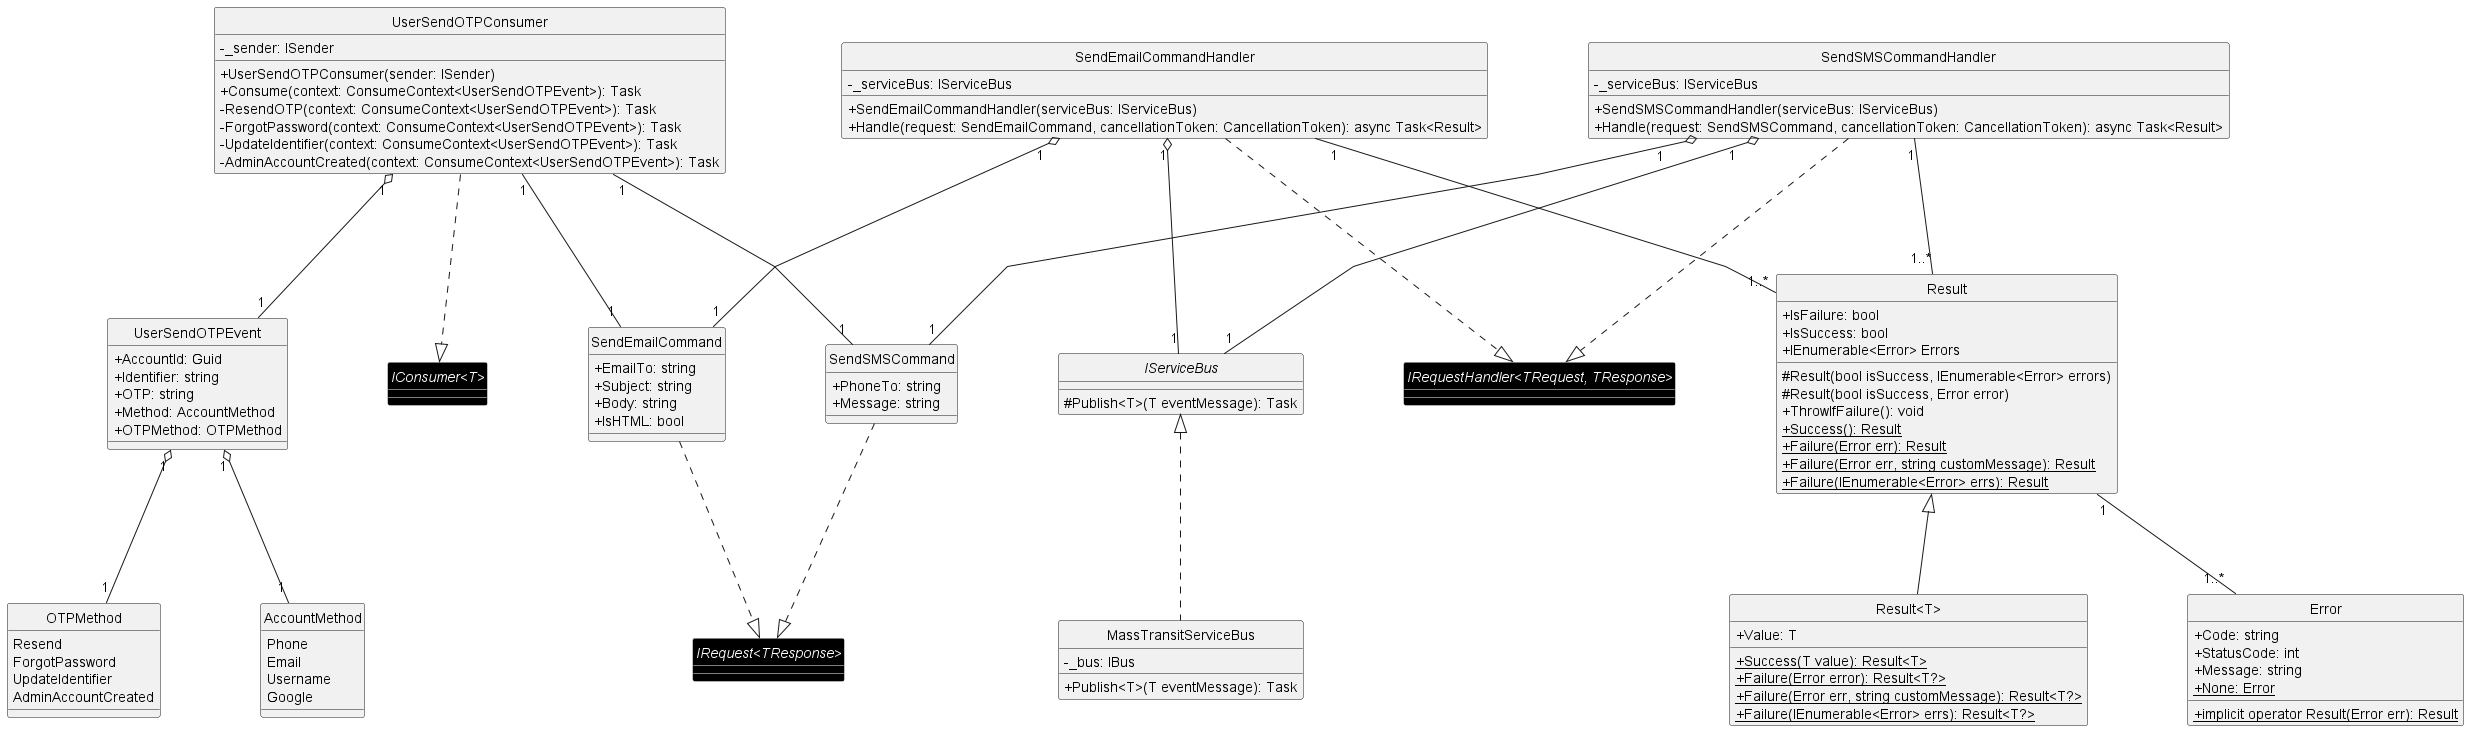

The diagram above was rendered by PlantUML. Its source (embedded in the PNG):
@startuml ClassDiagram
!include doc/SDS/CommonClassDiagram/ResultAndError.plantuml
!include doc/SDS/CommonClassDiagram/ServiceBus.plantuml
skinparam classAttributeIconSize 0
skinparam linetype polyline
skinparam nodesep 100
skinparam ranksep 100
hide circle

class UserSendOTPConsumer {
    -_sender: ISender
    +UserSendOTPConsumer(sender: ISender)
    +Consume(context: ConsumeContext<UserSendOTPEvent>): Task
    -ResendOTP(context: ConsumeContext<UserSendOTPEvent>): Task
    -ForgotPassword(context: ConsumeContext<UserSendOTPEvent>): Task
    -UpdateIdentifier(context: ConsumeContext<UserSendOTPEvent>): Task
    -AdminAccountCreated(context: ConsumeContext<UserSendOTPEvent>): Task
}

class UserSendOTPEvent {
    +AccountId: Guid
    +Identifier: string
    +OTP: string
    +Method: AccountMethod
    +OTPMethod: OTPMethod
}

enum AccountMethod {
    Phone
    Email
    Username
    Google
}

enum OTPMethod
{
    Resend
    ForgotPassword
    UpdateIdentifier
    AdminAccountCreated
}

class SendEmailCommand {
    +EmailTo: string
    +Subject: string
    +Body: string
    +IsHTML: bool
}

class SendEmailCommandHandler {
    -_serviceBus: IServiceBus
    +SendEmailCommandHandler(serviceBus: IServiceBus)
    +Handle(request: SendEmailCommand, cancellationToken: CancellationToken): async Task<Result>
}

class SendSMSCommand {
    +PhoneTo: string
    +Message: string
}

class SendSMSCommandHandler {
    -_serviceBus: IServiceBus
    +SendSMSCommandHandler(serviceBus: IServiceBus)
    +Handle(request: SendSMSCommand, cancellationToken: CancellationToken): async Task<Result>
}

' =========== Library class ===========
interface "IRequest<TResponse>" #black;line:white;text:white
interface "IRequestHandler<TRequest, TResponse>" #black;line:white;text:white
interface "IConsumer<T>" #black;line:white;text:white
' =========== Library class ===========

UserSendOTPConsumer ..|> "IConsumer<T>"
UserSendOTPConsumer "1"--"1" SendEmailCommand
UserSendOTPConsumer "1"--"1" SendSMSCommand
UserSendOTPConsumer "1" o-- "1" UserSendOTPEvent

UserSendOTPEvent "1" o-- "1" AccountMethod
UserSendOTPEvent "1" o-- "1" OTPMethod

SendEmailCommand ..|> "IRequest<TResponse>"

SendEmailCommandHandler ..|> "IRequestHandler<TRequest, TResponse>"
SendEmailCommandHandler "1" o-- "1" SendEmailCommand
SendEmailCommandHandler "1" o-- "1" IServiceBus

SendEmailCommandHandler "1" -- "1..*" Result

SendSMSCommand ..|> "IRequest<TResponse>"

SendSMSCommandHandler ..|> "IRequestHandler<TRequest, TResponse>"
SendSMSCommandHandler "1" o-- "1" SendSMSCommand
SendSMSCommandHandler "1" o-- "1" IServiceBus

SendSMSCommandHandler "1" -- "1..*" Result


@enduml